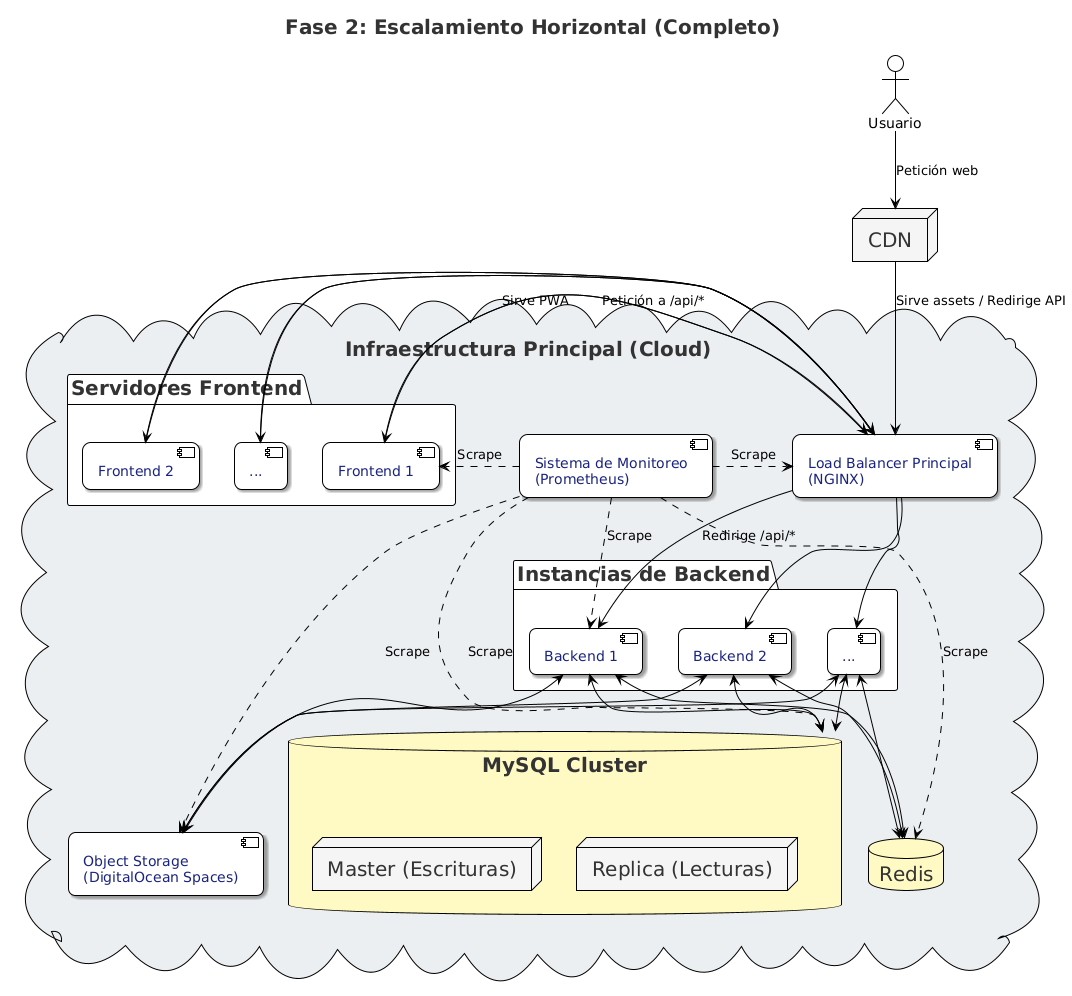

The diagram above was rendered by PlantUML. Its source (embedded in the PNG):
@startuml
!theme plain

<style>
title {
  FontSize 20
  FontColor #333333
}
node {
  BackgroundColor #F5F5F5
  BorderColor #666666
}
frame {
  BackgroundColor #E3F2FD
  BorderColor #1565C0
}
database {
  BackgroundColor #FFF9C4
  BorderColor #F57F17
}
component {
    BackgroundColor #FFFFFF
    BorderColor #1565C0
    FontColor #1A237E
    roundCorner 15
    shadowing true
}
cloud {
    BackgroundColor #ECEFF1
    BorderColor #607D8B
}
</style>

title Fase 2: Escalamiento Horizontal (Completo)

actor "Usuario" as User
node "CDN" as CDN

cloud "Infraestructura Principal (Cloud)" {
  component "Load Balancer Principal\n(NGINX)" as NginxLB

  package "Servidores Frontend" {
    component "Frontend 1" as FE1
    component "Frontend 2" as FE2
    component "..." as FEN
  }

  package "Instancias de Backend" {
    component "Backend 1" as BE1
    component "Backend 2" as BE2
    component "..." as BEN
  }

  database "MySQL Cluster" as DB {
    node "Master (Escrituras)"
    node "Replica (Lecturas)"
  }

  database "Redis" as Redis
  component "Object Storage\n(DigitalOcean Spaces)" as DOSpaces

  component "Sistema de Monitoreo\n(Prometheus)" as Monitor
}

' --- Flujo Principal de Peticiones ---
User --> CDN : Petición web
CDN --> NginxLB : Sirve assets / Redirige API

NginxLB --> FE1 : Sirve PWA
NginxLB --> FE2
NginxLB --> FEN

FE1 --> NginxLB : Petición a /api/*
FE2 --> NginxLB
FEN --> NginxLB

NginxLB --> BE1 : Redirige /api/*
NginxLB --> BE2
NginxLB --> BEN

' --- Conexiones Internas del Backend ---
BE1 <--> DB
BE2 <--> DB
BEN <--> DB

BE1 <--> Redis
BE2 <--> Redis
BEN <--> Redis

BE1 <--> DOSpaces
BE2 <--> DOSpaces
BEN <--> DOSpaces

' --- Conexiones de Monitoreo ---
Monitor .> NginxLB : Scrape
Monitor .> FE1 : Scrape
Monitor .> BE1 : Scrape
Monitor .> DB : Scrape
Monitor .> Redis : Scrape
Monitor .> DOSpaces : Scrape
@enduml